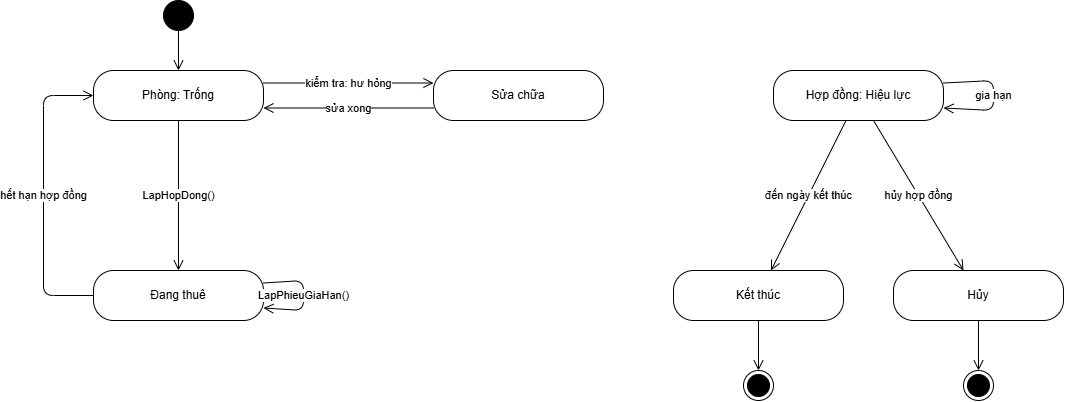

The diagram above was exported from draw.io. Its source (the exported page's mxGraphModel, read from the mxfile embedded in the PNG):
<mxGraphModel dx="2763" dy="764" grid="1" gridSize="10" guides="1" tooltips="1" connect="1" arrows="1" fold="1" page="1" pageScale="1" pageWidth="1270" pageHeight="470" background="#ffffff" math="0" shadow="0">
  <root>
    <mxCell id="0" />
    <mxCell id="1" parent="0" />
    <mxCell id="tr" parent="1" style="rounded=1;whiteSpace=wrap;html=1;arcSize=40;fillColor=#ffffff;strokeColor=#000000;fontSize=12;fontFamily=Arial;fontColor=#000000;" value="Phòng: Trống" vertex="1">
      <mxGeometry height="50" width="170" x="80" y="100" as="geometry" />
    </mxCell>
    <mxCell id="dt" parent="1" style="rounded=1;whiteSpace=wrap;html=1;arcSize=40;fillColor=#ffffff;strokeColor=#000000;fontSize=12;fontFamily=Arial;fontColor=#000000;" value="Đang thuê" vertex="1">
      <mxGeometry height="50" width="170" x="80" y="300" as="geometry" />
    </mxCell>
    <mxCell id="sc" parent="1" style="rounded=1;whiteSpace=wrap;html=1;arcSize=40;fillColor=#ffffff;strokeColor=#000000;fontSize=12;fontFamily=Arial;fontColor=#000000;" value="Sửa chữa" vertex="1">
      <mxGeometry height="50" width="170" x="420" y="100" as="geometry" />
    </mxCell>
    <mxCell id="hl" parent="1" style="rounded=1;whiteSpace=wrap;html=1;arcSize=40;fillColor=#ffffff;strokeColor=#000000;fontSize=12;fontFamily=Arial;fontColor=#000000;" value="Hợp đồng: Hiệu lực" vertex="1">
      <mxGeometry height="50" width="170" x="760" y="100" as="geometry" />
    </mxCell>
    <mxCell id="kt" parent="1" style="rounded=1;whiteSpace=wrap;html=1;arcSize=40;fillColor=#ffffff;strokeColor=#000000;fontSize=12;fontFamily=Arial;fontColor=#000000;" value="Kết thúc" vertex="1">
      <mxGeometry height="50" width="170" x="660" y="300" as="geometry" />
    </mxCell>
    <mxCell id="huy" parent="1" style="rounded=1;whiteSpace=wrap;html=1;arcSize=40;fillColor=#ffffff;strokeColor=#000000;fontSize=12;fontFamily=Arial;fontColor=#000000;" value="Hủy" vertex="1">
      <mxGeometry height="50" width="170" x="880" y="300" as="geometry" />
    </mxCell>
    <mxCell id="init" parent="1" style="ellipse;html=1;fillColor=#000000;strokeColor=#000000;" value="" vertex="1">
      <mxGeometry height="30" width="30" x="150" y="30" as="geometry" />
    </mxCell>
    <mxCell id="t_init" edge="1" parent="1" source="init" style="endArrow=open;endSize=8;html=1;rounded=1;strokeColor=#000000;fontSize=11;fontFamily=Arial;fontColor=#000000;labelBackgroundColor=#ffffff;" target="tr" value="">
      <mxGeometry relative="1" as="geometry" />
    </mxCell>
    <mxCell id="fin0" parent="1" style="ellipse;html=1;shape=endState;fillColor=#000000;strokeColor=#000000;" value="" vertex="1">
      <mxGeometry height="30" width="30" x="730" y="400" as="geometry" />
    </mxCell>
    <mxCell id="tf0" edge="1" parent="1" source="kt" style="endArrow=open;endSize=8;html=1;rounded=1;strokeColor=#000000;fontSize=11;fontFamily=Arial;fontColor=#000000;labelBackgroundColor=#ffffff;" target="fin0" value="">
      <mxGeometry relative="1" as="geometry" />
    </mxCell>
    <mxCell id="fin1" parent="1" style="ellipse;html=1;shape=endState;fillColor=#000000;strokeColor=#000000;" value="" vertex="1">
      <mxGeometry height="30" width="30" x="950" y="400" as="geometry" />
    </mxCell>
    <mxCell id="tf1" edge="1" parent="1" source="huy" style="endArrow=open;endSize=8;html=1;rounded=1;strokeColor=#000000;fontSize=11;fontFamily=Arial;fontColor=#000000;labelBackgroundColor=#ffffff;" target="fin1" value="">
      <mxGeometry relative="1" as="geometry" />
    </mxCell>
    <mxCell id="t0" edge="1" parent="1" source="tr" style="endArrow=open;endSize=8;html=1;rounded=1;strokeColor=#000000;fontSize=11;fontFamily=Arial;fontColor=#000000;labelBackgroundColor=#ffffff;" target="dt" value="LapHopDong()">
      <mxGeometry relative="1" as="geometry" />
    </mxCell>
    <mxCell id="t1" edge="1" parent="1" source="dt" style="endArrow=open;endSize=8;html=1;rounded=1;strokeColor=#000000;fontSize=11;fontFamily=Arial;fontColor=#000000;labelBackgroundColor=#ffffff;exitX=0;exitY=0.5;entryX=0;entryY=0.5;" target="tr" value="hết hạn hợp đồng">
      <mxGeometry relative="1" as="geometry">
        <Array as="points">
          <mxPoint x="30" y="325" />
          <mxPoint x="30" y="125" />
        </Array>
      </mxGeometry>
    </mxCell>
    <mxCell id="t2" edge="1" parent="1" source="dt" style="endArrow=open;endSize=8;html=1;rounded=1;strokeColor=#000000;fontSize=11;fontFamily=Arial;fontColor=#000000;labelBackgroundColor=#ffffff;exitX=1;exitY=0.25;entryX=1;entryY=0.75;" target="dt" value="LapPhieuGiaHan()">
      <mxGeometry relative="1" as="geometry">
        <Array as="points">
          <mxPoint x="290" y="310" />
          <mxPoint x="290" y="340" />
        </Array>
      </mxGeometry>
    </mxCell>
    <mxCell id="t3" edge="1" parent="1" source="tr" style="endArrow=open;endSize=8;html=1;rounded=1;strokeColor=#000000;fontSize=11;fontFamily=Arial;fontColor=#000000;labelBackgroundColor=#ffffff;exitX=1;exitY=0.25;entryX=0;entryY=0.25;" target="sc" value="kiểm tra: hư hỏng">
      <mxGeometry relative="1" as="geometry" />
    </mxCell>
    <mxCell id="t4" edge="1" parent="1" source="sc" style="endArrow=open;endSize=8;html=1;rounded=1;strokeColor=#000000;fontSize=11;fontFamily=Arial;fontColor=#000000;labelBackgroundColor=#ffffff;exitX=0;exitY=0.75;entryX=1;entryY=0.75;" target="tr" value="sửa xong">
      <mxGeometry relative="1" as="geometry" />
    </mxCell>
    <mxCell id="t5" edge="1" parent="1" source="hl" style="endArrow=open;endSize=8;html=1;rounded=1;strokeColor=#000000;fontSize=11;fontFamily=Arial;fontColor=#000000;labelBackgroundColor=#ffffff;exitX=1;exitY=0.25;entryX=1;entryY=0.75;" target="hl" value="gia hạn">
      <mxGeometry relative="1" as="geometry">
        <Array as="points">
          <mxPoint x="980" y="110" />
          <mxPoint x="980" y="140" />
        </Array>
      </mxGeometry>
    </mxCell>
    <mxCell id="t6" edge="1" parent="1" source="hl" style="endArrow=open;endSize=8;html=1;rounded=1;strokeColor=#000000;fontSize=11;fontFamily=Arial;fontColor=#000000;labelBackgroundColor=#ffffff;" target="kt" value="đến ngày kết thúc">
      <mxGeometry relative="1" as="geometry" />
    </mxCell>
    <mxCell id="t7" edge="1" parent="1" source="hl" style="endArrow=open;endSize=8;html=1;rounded=1;strokeColor=#000000;fontSize=11;fontFamily=Arial;fontColor=#000000;labelBackgroundColor=#ffffff;" target="huy" value="hủy hợp đồng">
      <mxGeometry relative="1" as="geometry" />
    </mxCell>
  </root>
</mxGraphModel>